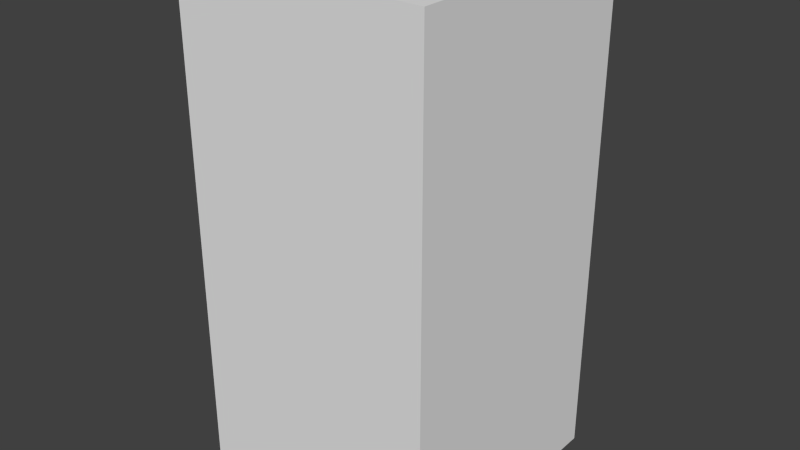 # Source: blueStopFive.blend  (saved by Blender 2.68.0; exported with 4.5.12 LTS)
import bpy
from mathutils import Matrix  # noqa: F401  (used for matrix-valued properties, if any)

bpy.ops.wm.read_factory_settings(use_empty=True)
scene = bpy.context.scene
scene.name = 'Scene'

# ---- collections
col_collection_1 = bpy.data.collections.new('Collection 1'); scene.collection.children.link(col_collection_1)

# ---- world
world_world = bpy.data.worlds.new('World'); scene.world = world_world
world_world.color = (0.05088, 0.05088, 0.05088)
world_world.use_sun_shadow = False
world_world.sun_shadow_jitter_overblur = 0.0
world_world.cycles.sampling_method = 'MANUAL'
world_world.cycles.sample_map_resolution = 256

# ---- meshes
me_bluestopfive = bpy.data.meshes.new('blueStopFive')
me_bluestopfive.from_pydata([(-0.5, -0.5, -1.0), (-0.5, 0.5, -1.0), (0.5, 0.5, -1.0), (0.5, -0.5, -1.0), (-0.5, -0.5, 1.0), (-0.5, 0.5, 1.0), (0.5, 0.5, 1.0), (0.5, -0.5, 1.0)], [], [(4, 5, 1, 0), (5, 6, 2, 1), (6, 7, 3, 2), (7, 4, 0, 3), (0, 1, 2, 3), (7, 6, 5, 4)])
me_bluestopfive.use_remesh_preserve_volume = False
me_bluestopfive.use_remesh_preserve_attributes = False
me_bluestopfive.use_mirror_vertex_groups = False
me_bluestopfive.update()

# ---- objects
ob_bluestopfive = bpy.data.objects.new('blueStopFive', me_bluestopfive)

# ---- transforms, parenting, visibility, modifiers, constraints
ob_bluestopfive.location = (0.0, 0.0, 0.0)
ob_bluestopfive.lineart.crease_threshold = 0.0

# ---- collection membership
col_collection_1.objects.link(ob_bluestopfive)

# ---- scene / render settings (as saved in the file)
scene.frame_start = 1; scene.frame_end = 250; scene.frame_set(1)
scene.render.engine = 'BLENDER_EEVEE_NEXT'
scene.render.image_settings.color_mode = 'RGB'
scene.render.image_settings.compression = 90
scene.render.resolution_percentage = 50
scene.render.dither_intensity = 0.0
scene.cycles.use_denoising = False
scene.cycles.samples = 10
scene.cycles.sampling_pattern = 'TABULATED_SOBOL'
scene.cycles.light_sampling_threshold = 0.0
scene.cycles.use_adaptive_sampling = False
scene.cycles.use_light_tree = False
scene.cycles.blur_glossy = 0.0
scene.cycles.volume_bounces = 1
scene.cycles.pixel_filter_type = 'GAUSSIAN'
scene.cycles.sample_clamp_indirect = 0.0
scene.view_settings.view_transform = 'Standard'
bpy.context.view_layer.update()

# ---- added for rendering (the .blend has no active camera and no usable light): camera, sun
cam_auto = bpy.data.cameras.new('AutoCamera')
cam_auto.lens = 50.0
cam_auto.sensor_width = 36.0
cam_auto.clip_end = 1000.0
ob_auto_camera = bpy.data.objects.new('AutoCamera', cam_auto)
scene.collection.objects.link(ob_auto_camera)
ob_auto_camera.location = (2.26633, -2.71959, 1.81306)
ob_auto_camera.rotation_euler = (1.09748, -7.21219e-08, 0.694738)
scene.camera = ob_auto_camera
light_auto_sun = bpy.data.lights.new('AutoSun', 'SUN')
light_auto_sun.energy = 3.0
light_auto_sun.angle = 0.0523599
ob_auto_sun = bpy.data.objects.new('AutoSun', light_auto_sun)
scene.collection.objects.link(ob_auto_sun)
ob_auto_sun.rotation_euler = (0.872665, 0.174533, 0.523599)
bpy.context.view_layer.update()

